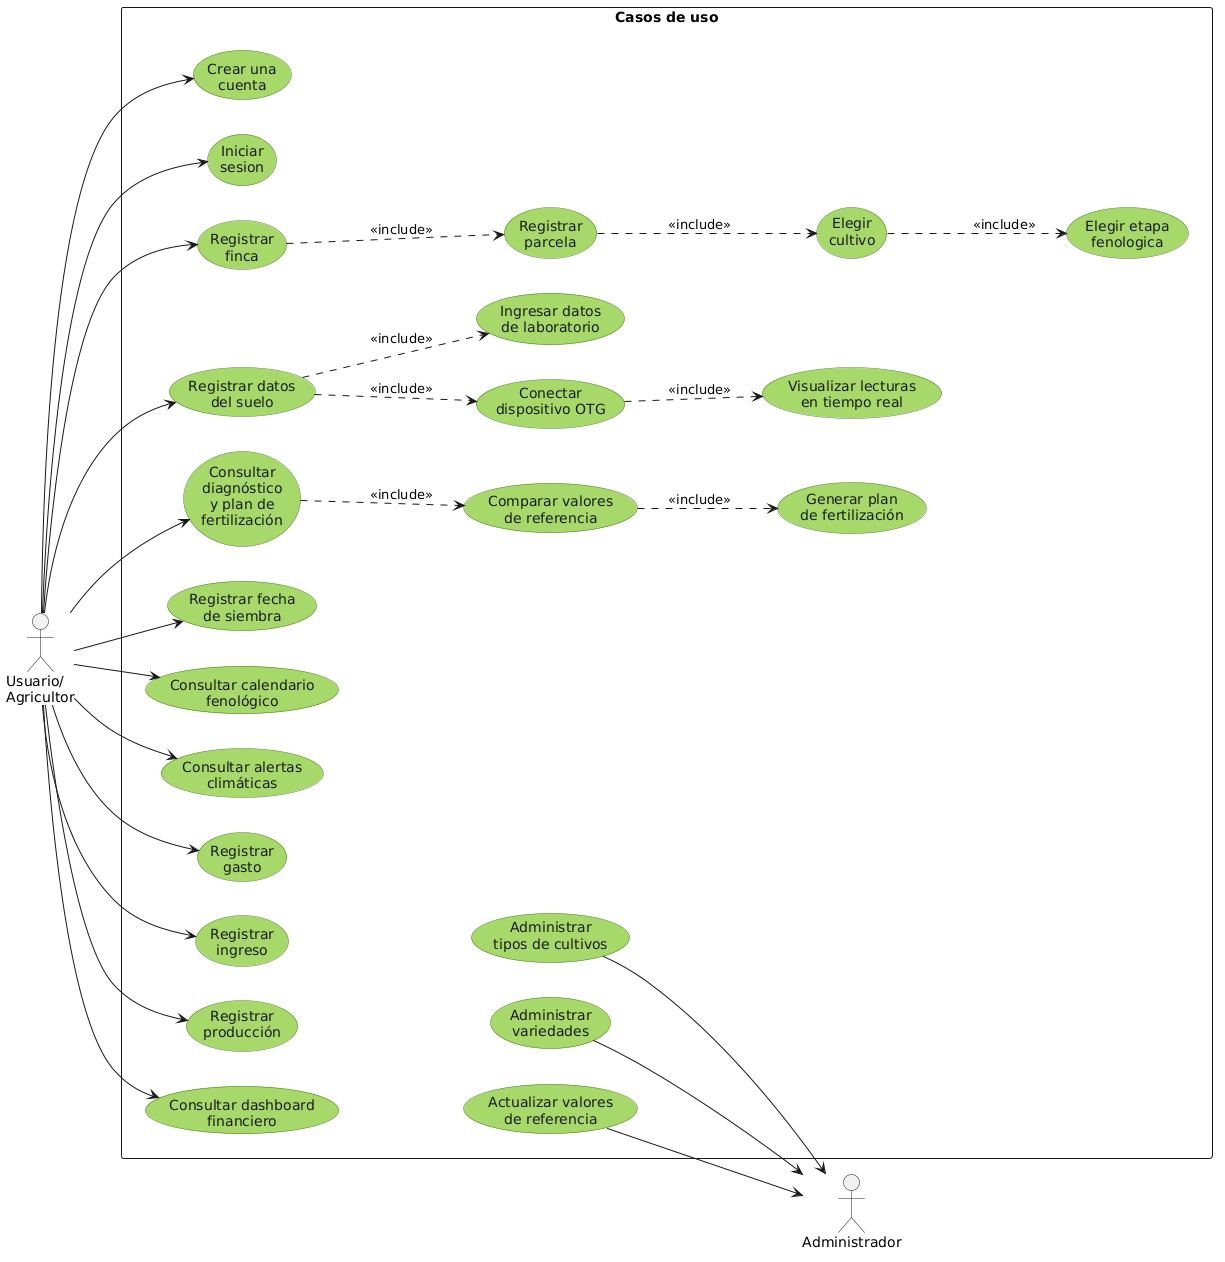

The diagram above was rendered by PlantUML. Its source (embedded in the PNG):
@startuml
skinparam packageStyle rectangle
skinparam usecase {
  BackgroundColor #A6D96A
  BorderColor #4C7A25
  FontColor #1B1B1B
}
skinparam wrapWidth 150

actor "Usuario/\nAgricultor" as Agricultor
actor "Administrador" as Admin

rectangle "Casos de uso" {


  left to right direction

  ' --- Cuenta y finca ---
  together {
    usecase "Crear una\ncuenta" as UC1
    usecase "Iniciar\nsesion" as UC2
    usecase "Registrar\nfinca" as UC3
    usecase "Registrar\nparcela" as UC4
    usecase "Elegir\ncultivo" as UC5
    usecase "Elegir etapa\nfenologica" as UC6
  }

  ' --- Datos del suelo ---
  together {
    usecase "Registrar datos\ndel suelo" as UC7
    usecase "Conectar\ndispositivo OTG" as UC8
    usecase "Visualizar lecturas\nen tiempo real" as UC9
    usecase "Ingresar datos\nde laboratorio" as UC10
  }

  ' --- Diagnóstico y fertilización (fusionado) ---
  together {
    usecase "Consultar diagnóstico\ny plan de fertilización" as UC11
    usecase "Comparar valores\nde referencia" as UC12
    usecase "Generar plan\nde fertilización" as UC13
  }

  ' --- Fenología y clima ---
  together {
    usecase "Registrar fecha\nde siembra" as UC14
    usecase "Consultar calendario\nfenológico" as UC15
    usecase "Consultar alertas\nclimáticas" as UC16
  }

  ' --- Finanzas ---
  together {
    usecase "Registrar\ngasto" as UC17
    usecase "Registrar\ningreso" as UC18
    usecase "Registrar\nproducción" as UC19
    usecase "Consultar dashboard\nfinanciero" as UC20
  }

  ' --- Administración ---
  together {
    usecase "Administrar\ntipos de cultivos" as UC21
    usecase "Administrar\nvariedades" as UC22
    usecase "Actualizar valores\nde referencia" as UC23
   }
}

' --- Relaciones Agricultor ---
Agricultor --> UC1
Agricultor --> UC2
Agricultor --> UC3
Agricultor --> UC7
Agricultor --> UC11
Agricultor --> UC14
Agricultor --> UC15
Agricultor --> UC16
Agricultor --> UC17
Agricultor --> UC18
Agricultor --> UC19
Agricultor --> UC20

UC3 ..> UC4   : <<include>>
UC4 ..> UC5   : <<include>>
UC5 ..> UC6   : <<include>>

UC7  ..> UC8  : <<include>>
UC7 ..> UC10  : <<include>>
UC8  ..> UC9  : <<include>>

UC11 ..> UC12 : <<include>>
UC12 ..> UC13 : <<include>>

' --- Relaciones Administrador ---
UC21 --> Admin 
UC22--> Admin 
UC23--> Admin 

UC12 -[hidden]right- UC21
@enduml